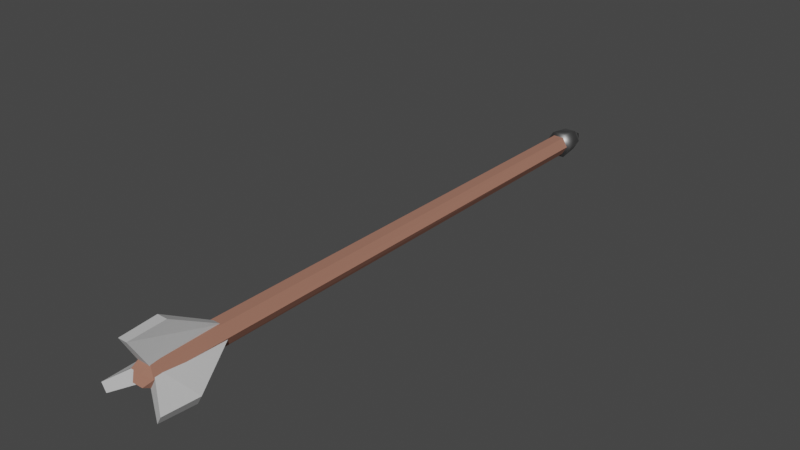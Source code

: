 # Source: bolt.blend  (saved by Blender 3.6.11; exported with 4.5.12 LTS)
import bpy
from mathutils import Matrix  # noqa: F401  (used for matrix-valued properties, if any)

bpy.ops.wm.read_factory_settings(use_empty=True)
scene = bpy.context.scene
scene.name = 'Scene'

# ---- collections
col_collection = bpy.data.collections.new('Collection'); scene.collection.children.link(col_collection)

# ---- materials (node trees are filled in below, after node groups)
mat_material = bpy.data.materials.new('Material')
mat_material.use_transparent_shadow = False
mat_material_001 = bpy.data.materials.new('Material.001')
mat_material_001.use_transparent_shadow = False
mat_material_002 = bpy.data.materials.new('Material.002')
mat_material_002.use_transparent_shadow = False

# ---- material node trees
mat_material.use_nodes = True; mat_material.node_tree.nodes.clear()
_N = mat_material.node_tree.nodes; _L = mat_material.node_tree.links
n0 = _N.new('ShaderNodeBsdfPrincipled'); n0.name = 'Principled BSDF'; n0.location = (10, 300)
n0.distribution = 'GGX'
n0.subsurface_method = 'RANDOM_WALK_SKIN'
n0.inputs[0].default_value = (0.3626, 0.1638, 0.1134, 1.0)
n0.inputs[2].default_value = 1.0
n0.inputs[3].default_value = 1.45
n0.inputs[27].default_value = (0.0, 0.0, 0.0, 1.0)
n0.inputs[28].default_value = 1.0
n1 = _N.new('ShaderNodeOutputMaterial'); n1.name = 'Material Output'; n1.location = (300, 300)
_L.new(n0.outputs[0], n1.inputs[0])
n1.is_active_output = True
mat_material_001.use_nodes = True; mat_material_001.node_tree.nodes.clear()
_N = mat_material_001.node_tree.nodes; _L = mat_material_001.node_tree.links
n0 = _N.new('ShaderNodeBsdfPrincipled'); n0.name = 'Principled BSDF'; n0.location = (10, 300)
n0.distribution = 'GGX'
n0.subsurface_method = 'RANDOM_WALK_SKIN'
n0.inputs[0].default_value = (0.5372, 0.5372, 0.5372, 1.0)
n0.inputs[2].default_value = 1.0
n0.inputs[3].default_value = 1.45
n0.inputs[27].default_value = (0.0, 0.0, 0.0, 1.0)
n0.inputs[28].default_value = 1.0
n1 = _N.new('ShaderNodeOutputMaterial'); n1.name = 'Material Output'; n1.location = (300, 300)
_L.new(n0.outputs[0], n1.inputs[0])
n1.is_active_output = True
mat_material_002.use_nodes = True; mat_material_002.node_tree.nodes.clear()
_N = mat_material_002.node_tree.nodes; _L = mat_material_002.node_tree.links
n0 = _N.new('ShaderNodeBsdfPrincipled'); n0.name = 'Principled BSDF'; n0.location = (10, 300)
n0.distribution = 'GGX'
n0.subsurface_method = 'RANDOM_WALK_SKIN'
n0.inputs[0].default_value = (0.293, 0.293, 0.293, 1.0)
n0.inputs[1].default_value = 1.0
n0.inputs[3].default_value = 1.45
n0.inputs[27].default_value = (0.0, 0.0, 0.0, 1.0)
n0.inputs[28].default_value = 1.0
n1 = _N.new('ShaderNodeOutputMaterial'); n1.name = 'Material Output'; n1.location = (300, 300)
_L.new(n0.outputs[0], n1.inputs[0])
n1.is_active_output = True

# ---- world
world_world = bpy.data.worlds.new('World'); scene.world = world_world
world_world.use_nodes = True; world_world.node_tree.nodes.clear()
_N = world_world.node_tree.nodes; _L = world_world.node_tree.links
n0 = _N.new('ShaderNodeOutputWorld'); n0.name = 'World Output'; n0.location = (300, 300)
n1 = _N.new('ShaderNodeBackground'); n1.name = 'Background'; n1.location = (10, 300)
n1.inputs[0].default_value = (0.05088, 0.05088, 0.05088, 1.0)
_L.new(n1.outputs[0], n0.inputs[0])
n0.is_active_output = True
world_world.color = (0.05088, 0.05088, 0.05088)
world_world.use_sun_shadow = False
world_world.sun_shadow_jitter_overblur = 0.0

# ---- meshes
me_cylinder_001 = bpy.data.meshes.new('Cylinder.001')
me_cylinder_001.from_pydata([(0.007271, 0.3855, -5.81e-09), (0.007813, 0.003171, -1.104e-08), (0.003636, 0.3855, -0.006297), (0.004075, 0.004851, -0.007181), (-0.003636, 0.3855, -0.006297), (-0.004075, 0.004851, -0.007181), (-0.007271, 0.3855, -5.309e-09), (-0.003636, 0.3855, 0.006297), (-0.004075, 0.004851, 0.00718), (0.003636, 0.3855, 0.006297), (0.004075, 0.004851, 0.00718), (-0.003736, -0.001072, 0.004211), (-0.003736, -0.001072, -0.004211), (0.009789, 0.3787, 2.447e-09), (0.004894, 0.3787, 0.008477), (0.003736, -0.001072, -0.004211), (-0.004894, 0.3787, 0.008477), (-0.009789, 0.3787, 2.447e-09), (0.003736, -0.001072, 0.004211), (-0.004894, 0.3787, -0.008477), (0.004894, 0.3787, -0.008477), (1.659e-08, 0.4066, 5.595e-09), (-0.007813, 0.003171, -8.255e-09), (0.003572, 0.01814, 0.02629), (0.01985, -0.006302, -0.01506), (-0.003572, 0.01814, 0.02629), (0.02296, -0.006302, -0.009657), (0.02455, 0.01814, -0.01005), (-0.003119, -0.006302, 0.02472), (0.02098, 0.01814, -0.01624), (0.003119, -0.006302, 0.02472), (0.002505, 0.0537, 0.005855), (-0.002505, 0.0537, 0.005855), (0.004825, 0.007357, 0.0005593), (-0.004825, 0.007357, 0.0005593), (0.003818, 0.0537, -0.005097), (0.006323, 0.0537, -0.0007578), (-0.001928, 0.007357, -0.004458), (0.002897, 0.007357, 0.003899), (-0.02296, -0.006302, -0.009657), (-0.01985, -0.006302, -0.01506), (-0.02098, 0.01814, -0.01624), (-0.02455, 0.01814, -0.01005), (-0.006323, 0.0537, -0.0007578), (-0.003818, 0.0537, -0.005097), (-0.002897, 0.007357, 0.003899), (0.001928, 0.007357, -0.004458), (-0.003938, 0.394, -0.00682), (-0.003938, 0.394, 0.00682), (-0.007876, 0.394, 1.619e-09), (0.003938, 0.394, -0.00682), (0.007876, 0.394, 1.313e-09), (0.003938, 0.394, 0.00682)], [], [(0, 1, 3, 2), (2, 3, 5, 4), (4, 5, 22, 6), (6, 22, 8, 7), (22, 5, 12), (7, 8, 10, 9), (9, 10, 1, 0), (0, 2, 4, 6, 7, 9), (10, 8, 11, 18), (13, 51, 52, 14), (15, 1, 22, 12), (3, 1, 15), (14, 52, 48, 16), (1, 10, 18), (5, 3, 15, 12), (16, 48, 49, 17), (17, 49, 47, 19), (22, 1, 18, 11), (13, 14, 16, 17, 19, 20), (19, 47, 50, 20), (8, 22, 11), (20, 50, 51, 13), (32, 25, 23, 31), (31, 23, 30, 33), (33, 30, 28, 34), (34, 28, 25, 32), (24, 29, 27, 26), (30, 23, 25, 28), (35, 29, 24, 37), (36, 27, 29, 35), (37, 24, 26, 38), (38, 26, 27, 36), (39, 42, 41, 40), (43, 42, 39, 45), (44, 41, 42, 43), (45, 39, 40, 46), (46, 40, 41, 44), (49, 48, 21), (47, 49, 21), (50, 47, 21), (48, 52, 21), (52, 51, 21), (51, 50, 21)])
me_cylinder_001.polygons.foreach_set('use_smooth', [0, 0, 0, 0, 0, 0, 0, 0, 0, 1, 0, 0, 1, 0, 0, 1, 1, 0, 1, 1, 0, 1, 0, 0, 0, 0, 0, 0, 0, 0, 0, 0, 0, 0, 0, 0, 0, 1, 1, 1, 1, 1, 1])
me_cylinder_001.polygons.foreach_set('material_index', [0, 0, 0, 0, 0, 0, 0, 0, 0, 2, 0, 0, 2, 0, 0, 2, 2, 0, 2, 2, 0, 2, 1, 1, 1, 1, 1, 1, 1, 1, 1, 1, 1, 1, 1, 1, 1, 2, 2, 2, 2, 2, 2])
_uv = me_cylinder_001.uv_layers.new(name='UVMap')
_uv.uv.foreach_set('vector', [1.0, 0.5, 1.0, 1.0, 0.8333, 1.0, 0.8333, 0.5, 0.8333, 0.5, 0.8333, 1.0, 0.6667, 1.0, 0.6667, 0.5, 0.6667, 0.5, 0.6667, 1.0, 0.5, 1.0, 0.5, 0.5, 0.5, 0.5, 0.5, 1.0, 0.3333, 1.0, 0.3333, 0.5, 0.5, 1.0, 0.6667, 1.0, 0.6667, 1.0, 0.3333, 0.5, 0.3333, 1.0, 0.1667, 1.0, 0.1667, 0.5, 0.1667, 0.5, 0.1667, 1.0, -8.941e-08, 1.0, -8.941e-08, 0.5, 0.75, 0.49, 0.9578, 0.37, 0.9578, 0.13, 0.75, 0.01, 0.5422, 0.13, 0.5422, 0.37, 0.1667, 1.0, 0.3333, 1.0, 0.3333, 1.0, 0.1667, 1.0, 0.25, 0.49, 0.25, 0.3587, 0.3441, 0.3043, 0.4578, 0.37, 0.4578, 0.37, 0.25, 0.49, 0.25, 0.01, 0.4578, 0.13, 0.8333, 1.0, 1.0, 1.0, 0.8333, 1.0, 0.4578, 0.37, 0.3441, 0.3043, 0.3441, 0.1957, 0.4578, 0.13, -8.941e-08, 1.0, 0.1667, 1.0, 0.1667, 1.0, 0.6667, 1.0, 0.8333, 1.0, 0.8333, 1.0, 0.6667, 1.0, 0.4578, 0.13, 0.3441, 0.1957, 0.25, 0.1413, 0.25, 0.01, 0.25, 0.01, 0.25, 0.1413, 0.1559, 0.1957, 0.04215, 0.13, 0.25, 0.01, 0.25, 0.49, 0.04215, 0.37, 0.04215, 0.13, 0.75, 0.49, 0.9578, 0.37, 0.9578, 0.13, 0.75, 0.01, 0.5422, 0.13, 0.5422, 0.37, 0.04215, 0.13, 0.1559, 0.1957, 0.1559, 0.3043, 0.04215, 0.37, 0.3333, 1.0, 0.5, 1.0, 0.3333, 1.0, 0.04215, 0.37, 0.1559, 0.3043, 0.25, 0.3587, 0.25, 0.49, 0.5, 0.0, 0.625, 0.0, 0.625, 0.4557, 0.5, 0.25, 0.5, 0.25, 0.625, 0.4557, 0.625, 0.5, 0.5, 0.5, 0.5, 0.5, 0.625, 0.5, 0.625, 0.75, 0.5, 0.75, 0.5, 0.75, 0.625, 0.75, 0.625, 0.7943, 0.5, 1.0, 0.625, 0.5, 0.6693, 0.5, 0.6693, 0.75, 0.625, 0.75, 0.625, 0.5, 0.6693, 0.5, 0.6693, 0.75, 0.625, 0.75, 0.5, 0.25, 0.625, 0.4557, 0.625, 0.5, 0.5, 0.5, 0.5, 0.0, 0.625, 0.0, 0.625, 0.4557, 0.5, 0.25, 0.5, 0.5, 0.625, 0.5, 0.625, 0.75, 0.5, 0.75, 0.5, 0.75, 0.625, 0.75, 0.625, 0.7943, 0.5, 1.0, 0.625, 0.5, 0.6693, 0.5, 0.6693, 0.75, 0.625, 0.75, 0.5, 0.25, 0.625, 0.4557, 0.625, 0.5, 0.5, 0.5, 0.5, 0.0, 0.625, 0.0, 0.625, 0.4557, 0.5, 0.25, 0.5, 0.5, 0.625, 0.5, 0.625, 0.75, 0.5, 0.75, 0.5, 0.75, 0.625, 0.75, 0.625, 0.7943, 0.5, 1.0, 0.25, 0.1413, 0.3441, 0.1957, 0.25, 0.25, 0.1559, 0.1957, 0.25, 0.1413, 0.25, 0.25, 0.1559, 0.3043, 0.1559, 0.1957, 0.25, 0.25, 0.3441, 0.1957, 0.3441, 0.3043, 0.25, 0.25, 0.3441, 0.3043, 0.25, 0.3587, 0.25, 0.25, 0.25, 0.3587, 0.1559, 0.3043, 0.25, 0.25])
me_cylinder_001.materials.append(mat_material)
me_cylinder_001.materials.append(mat_material_001)
me_cylinder_001.materials.append(mat_material_002)
me_cylinder_001.update()

# ---- objects
ob_cylinder_001 = bpy.data.objects.new('Cylinder.001', me_cylinder_001)

# ---- transforms, parenting, visibility, modifiers, constraints
ob_cylinder_001.location = (0.0, 0.0, 0.0)

# ---- collection membership
col_collection.objects.link(ob_cylinder_001)

# ---- scene / render settings (as saved in the file)
scene.frame_start = 1; scene.frame_end = 250; scene.frame_set(1)
scene.render.engine = 'BLENDER_EEVEE_NEXT'
scene.cycles.sampling_pattern = 'TABULATED_SOBOL'
scene.view_settings.view_transform = 'Filmic'
bpy.context.view_layer.update()

# ---- added for rendering (the .blend has no active camera and no usable light): camera, sun
cam_auto = bpy.data.cameras.new('AutoCamera')
cam_auto.lens = 50.0
cam_auto.sensor_width = 36.0
cam_auto.clip_end = 1000.0
ob_auto_camera = bpy.data.objects.new('AutoCamera', cam_auto)
scene.collection.objects.link(ob_auto_camera)
ob_auto_camera.location = (0.386746, -0.263936, 0.314422)
ob_auto_camera.rotation_euler = (1.09748, -7.21219e-08, 0.694738)
scene.camera = ob_auto_camera
light_auto_sun = bpy.data.lights.new('AutoSun', 'SUN')
light_auto_sun.energy = 3.0
light_auto_sun.angle = 0.0523599
ob_auto_sun = bpy.data.objects.new('AutoSun', light_auto_sun)
scene.collection.objects.link(ob_auto_sun)
ob_auto_sun.rotation_euler = (0.872665, 0.174533, 0.523599)
bpy.context.view_layer.update()
